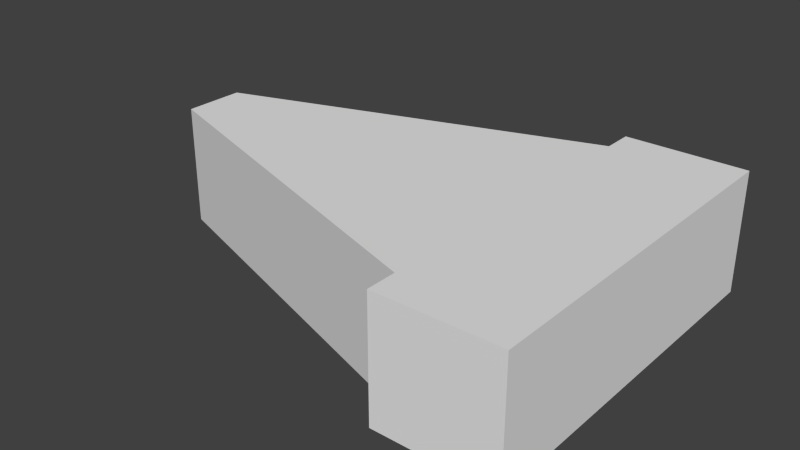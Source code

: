 # Source: Basic_robot.blend  (saved by Blender 2.71.0; exported with 4.5.12 LTS)
import bpy
from mathutils import Matrix  # noqa: F401  (used for matrix-valued properties, if any)

bpy.ops.wm.read_factory_settings(use_empty=True)
scene = bpy.context.scene
scene.name = 'Scene'

# ---- collections
col_collection_1 = bpy.data.collections.new('Collection 1'); scene.collection.children.link(col_collection_1)

# ---- world
world_world = bpy.data.worlds.new('World'); scene.world = world_world
world_world.color = (0.05088, 0.05088, 0.05088)
world_world.use_sun_shadow = False
world_world.sun_shadow_jitter_overblur = 0.0
world_world.cycles.sampling_method = 'MANUAL'
world_world.cycles.sample_map_resolution = 256

# ---- meshes
me_cube_001 = bpy.data.meshes.new('Cube.001')
me_cube_001.from_pydata([(-1.988, 0.1201, -0.3624), (-0.4885, 0.6201, -0.3624), (0.01154, 0.6201, -0.3624), (0.01154, 0.1201, -0.3624), (-1.988, 0.1201, 0.1376), (-0.4885, 0.6201, 0.1376), (0.01154, 0.6201, 0.1376), (0.01154, 0.1201, 0.1376), (-1.988, -0.1299, -0.3624), (0.01154, -0.1299, -0.3624), (-1.988, -0.1299, 0.1376), (0.01154, -0.1299, 0.1376), (-0.4885, -0.6299, -0.3624), (0.01154, -0.6299, -0.3624), (-0.4885, -0.6299, 0.1376), (0.01154, -0.6299, 0.1376), (-0.4885, -0.7549, -0.3624), (0.01154, -0.7549, -0.3624), (-0.4885, -0.7549, 0.1376), (0.01154, -0.7549, 0.1376), (-0.4885, 0.7451, -0.3624), (0.01154, 0.7451, -0.3624), (-0.4885, 0.7451, 0.1376), (0.01154, 0.7451, 0.1376)], [], [(4, 5, 1, 0), (2, 1, 20, 21), (6, 7, 3, 2), (0, 3, 9, 8), (0, 1, 2, 3), (7, 6, 5, 4), (8, 9, 13, 12), (7, 4, 10, 11), (3, 7, 11, 9), (4, 0, 8, 10), (12, 13, 17, 16), (11, 10, 14, 15), (9, 11, 15, 13), (10, 8, 12, 14), (19, 18, 16, 17), (15, 14, 18, 19), (13, 15, 19, 17), (14, 12, 16, 18), (22, 23, 21, 20), (6, 2, 21, 23), (5, 6, 23, 22), (1, 5, 22, 20)])
me_cube_001.use_remesh_preserve_volume = False
me_cube_001.use_remesh_preserve_attributes = False
me_cube_001.use_mirror_vertex_groups = False
me_cube_001.update()

# ---- objects
ob_cube = bpy.data.objects.new('Cube', me_cube_001)

# ---- transforms, parenting, visibility, modifiers, constraints
ob_cube.location = (0.0, 0.0, 0.0)
ob_cube.lineart.crease_threshold = 0.0

# ---- collection membership
col_collection_1.objects.link(ob_cube)

# ---- scene / render settings (as saved in the file)
scene.frame_start = 1; scene.frame_end = 250; scene.frame_set(1)
scene.render.engine = 'BLENDER_EEVEE_NEXT'
scene.render.resolution_percentage = 50
scene.render.dither_intensity = 0.0
scene.cycles.use_denoising = False
scene.cycles.samples = 10
scene.cycles.sampling_pattern = 'TABULATED_SOBOL'
scene.cycles.light_sampling_threshold = 0.0
scene.cycles.use_adaptive_sampling = False
scene.cycles.use_light_tree = False
scene.cycles.blur_glossy = 0.0
scene.cycles.volume_bounces = 1
scene.cycles.pixel_filter_type = 'GAUSSIAN'
scene.cycles.sample_clamp_indirect = 0.0
scene.view_settings.view_transform = 'Standard'
bpy.context.view_layer.update()

# ---- added for rendering (the .blend has no active camera and no usable light): camera, sun
cam_auto = bpy.data.cameras.new('AutoCamera')
cam_auto.lens = 50.0
cam_auto.sensor_width = 36.0
cam_auto.clip_end = 1000.0
ob_auto_camera = bpy.data.objects.new('AutoCamera', cam_auto)
scene.collection.objects.link(ob_auto_camera)
ob_auto_camera.location = (1.3704, -2.83549, 1.77467)
ob_auto_camera.rotation_euler = (1.09748, -7.21219e-08, 0.694738)
scene.camera = ob_auto_camera
light_auto_sun = bpy.data.lights.new('AutoSun', 'SUN')
light_auto_sun.energy = 3.0
light_auto_sun.angle = 0.0523599
ob_auto_sun = bpy.data.objects.new('AutoSun', light_auto_sun)
scene.collection.objects.link(ob_auto_sun)
ob_auto_sun.rotation_euler = (0.872665, 0.174533, 0.523599)
bpy.context.view_layer.update()
